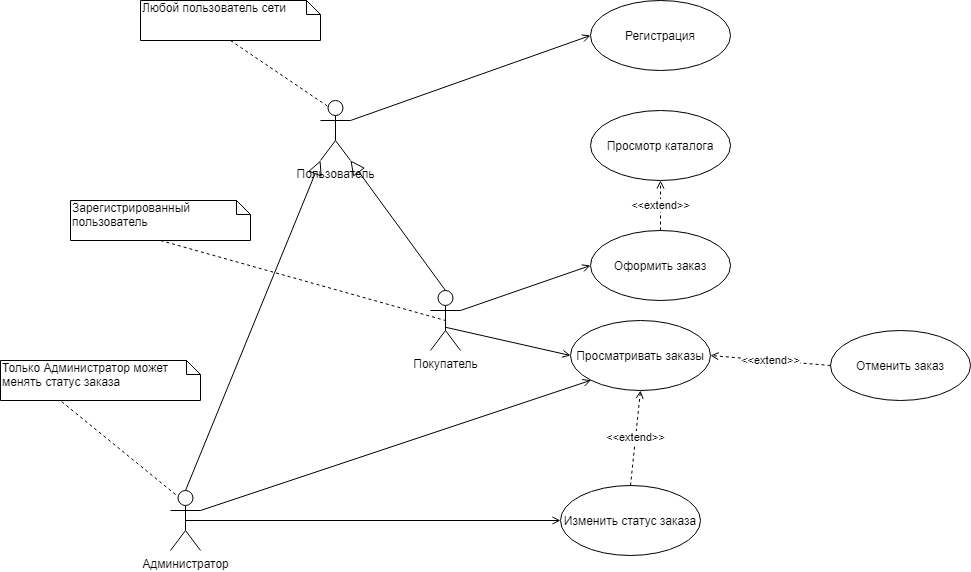

The diagram above was exported from draw.io. Its source (the exported page's mxGraphModel, read from the mxfile embedded in the PNG):
<mxGraphModel dx="1000" dy="1131" grid="1" gridSize="10" guides="1" tooltips="1" connect="1" arrows="1" fold="1" page="1" pageScale="1" pageWidth="827" pageHeight="1169" math="0" shadow="0">
  <root>
    <mxCell id="0" />
    <mxCell id="1" parent="0" />
    <mxCell id="PWqwo7NNNlTT2nHvl_kv-43" style="edgeStyle=none;rounded=0;orthogonalLoop=1;jettySize=auto;html=1;exitX=0.5;exitY=1;exitDx=0;exitDy=0;exitPerimeter=0;entryX=0.25;entryY=0.1;entryDx=0;entryDy=0;entryPerimeter=0;dashed=1;endArrow=none;endFill=0;" edge="1" parent="1" source="PWqwo7NNNlTT2nHvl_kv-21" target="PWqwo7NNNlTT2nHvl_kv-22">
      <mxGeometry relative="1" as="geometry" />
    </mxCell>
    <mxCell id="PWqwo7NNNlTT2nHvl_kv-21" value="Любой пользователь сети" style="shape=note;whiteSpace=wrap;html=1;size=14;verticalAlign=top;align=left;spacingTop=-6;" vertex="1" parent="1">
      <mxGeometry x="200" y="110" width="180" height="40" as="geometry" />
    </mxCell>
    <mxCell id="PWqwo7NNNlTT2nHvl_kv-52" style="edgeStyle=none;rounded=0;orthogonalLoop=1;jettySize=auto;html=1;exitX=1;exitY=0.3333333333333333;exitDx=0;exitDy=0;exitPerimeter=0;entryX=0;entryY=0.5;entryDx=0;entryDy=0;endArrow=open;endFill=0;" edge="1" parent="1" source="PWqwo7NNNlTT2nHvl_kv-22" target="PWqwo7NNNlTT2nHvl_kv-27">
      <mxGeometry relative="1" as="geometry" />
    </mxCell>
    <mxCell id="PWqwo7NNNlTT2nHvl_kv-22" value="Пользователь" style="shape=umlActor;verticalLabelPosition=bottom;verticalAlign=top;html=1;" vertex="1" parent="1">
      <mxGeometry x="380" y="210" width="30" height="60" as="geometry" />
    </mxCell>
    <mxCell id="PWqwo7NNNlTT2nHvl_kv-23" value="Зарегистрированный пользователь" style="shape=note;whiteSpace=wrap;html=1;size=14;verticalAlign=top;align=left;spacingTop=-6;" vertex="1" parent="1">
      <mxGeometry x="130" y="310" width="180" height="40" as="geometry" />
    </mxCell>
    <mxCell id="PWqwo7NNNlTT2nHvl_kv-40" style="rounded=0;orthogonalLoop=1;jettySize=auto;html=1;exitX=0.306;exitY=1.029;exitDx=0;exitDy=0;exitPerimeter=0;endArrow=none;endFill=0;dashed=1;entryX=0.25;entryY=0.1;entryDx=0;entryDy=0;entryPerimeter=0;" edge="1" parent="1" source="PWqwo7NNNlTT2nHvl_kv-24" target="PWqwo7NNNlTT2nHvl_kv-25">
      <mxGeometry relative="1" as="geometry">
        <mxPoint x="210" y="370" as="targetPoint" />
      </mxGeometry>
    </mxCell>
    <mxCell id="PWqwo7NNNlTT2nHvl_kv-24" value="Только Администратор может менять статус заказа" style="shape=note;whiteSpace=wrap;html=1;size=14;verticalAlign=top;align=left;spacingTop=-6;" vertex="1" parent="1">
      <mxGeometry x="60" y="470" width="200" height="40" as="geometry" />
    </mxCell>
    <mxCell id="PWqwo7NNNlTT2nHvl_kv-48" style="edgeStyle=none;rounded=0;orthogonalLoop=1;jettySize=auto;html=1;exitX=1;exitY=0.3333333333333333;exitDx=0;exitDy=0;exitPerimeter=0;entryX=0;entryY=1;entryDx=0;entryDy=0;endArrow=open;endFill=0;" edge="1" parent="1" source="PWqwo7NNNlTT2nHvl_kv-25" target="PWqwo7NNNlTT2nHvl_kv-46">
      <mxGeometry relative="1" as="geometry" />
    </mxCell>
    <mxCell id="PWqwo7NNNlTT2nHvl_kv-53" style="edgeStyle=none;rounded=0;orthogonalLoop=1;jettySize=auto;html=1;exitX=0.5;exitY=0.5;exitDx=0;exitDy=0;exitPerimeter=0;entryX=0;entryY=0.5;entryDx=0;entryDy=0;endArrow=open;endFill=0;" edge="1" parent="1" source="PWqwo7NNNlTT2nHvl_kv-25" target="PWqwo7NNNlTT2nHvl_kv-30">
      <mxGeometry relative="1" as="geometry" />
    </mxCell>
    <mxCell id="PWqwo7NNNlTT2nHvl_kv-25" value="Администратор" style="shape=umlActor;verticalLabelPosition=bottom;verticalAlign=top;html=1;" vertex="1" parent="1">
      <mxGeometry x="230" y="600" width="30" height="60" as="geometry" />
    </mxCell>
    <mxCell id="PWqwo7NNNlTT2nHvl_kv-44" style="edgeStyle=none;rounded=0;orthogonalLoop=1;jettySize=auto;html=1;exitX=1;exitY=0.3333333333333333;exitDx=0;exitDy=0;exitPerimeter=0;entryX=0;entryY=0.5;entryDx=0;entryDy=0;endArrow=open;endFill=0;" edge="1" parent="1" source="PWqwo7NNNlTT2nHvl_kv-26" target="PWqwo7NNNlTT2nHvl_kv-29">
      <mxGeometry relative="1" as="geometry" />
    </mxCell>
    <mxCell id="PWqwo7NNNlTT2nHvl_kv-47" style="edgeStyle=none;rounded=0;orthogonalLoop=1;jettySize=auto;html=1;exitX=0.503;exitY=0.613;exitDx=0;exitDy=0;exitPerimeter=0;entryX=0;entryY=0.5;entryDx=0;entryDy=0;endArrow=open;endFill=0;" edge="1" parent="1" source="PWqwo7NNNlTT2nHvl_kv-26" target="PWqwo7NNNlTT2nHvl_kv-46">
      <mxGeometry relative="1" as="geometry" />
    </mxCell>
    <mxCell id="PWqwo7NNNlTT2nHvl_kv-26" value="Покупатель" style="shape=umlActor;verticalLabelPosition=bottom;verticalAlign=top;html=1;" vertex="1" parent="1">
      <mxGeometry x="490" y="400" width="30" height="60" as="geometry" />
    </mxCell>
    <mxCell id="PWqwo7NNNlTT2nHvl_kv-27" value="Регистрация" style="ellipse;whiteSpace=wrap;html=1;" vertex="1" parent="1">
      <mxGeometry x="650" y="110" width="140" height="70" as="geometry" />
    </mxCell>
    <mxCell id="PWqwo7NNNlTT2nHvl_kv-28" value="Просмотр каталога" style="ellipse;whiteSpace=wrap;html=1;" vertex="1" parent="1">
      <mxGeometry x="650" y="220" width="140" height="70" as="geometry" />
    </mxCell>
    <mxCell id="PWqwo7NNNlTT2nHvl_kv-51" value="&amp;lt;&amp;lt;extend&amp;gt;&amp;gt;" style="edgeStyle=none;rounded=0;orthogonalLoop=1;jettySize=auto;html=1;exitX=0.5;exitY=0;exitDx=0;exitDy=0;entryX=0.5;entryY=1;entryDx=0;entryDy=0;dashed=1;endArrow=open;endFill=0;" edge="1" parent="1" source="PWqwo7NNNlTT2nHvl_kv-29" target="PWqwo7NNNlTT2nHvl_kv-28">
      <mxGeometry relative="1" as="geometry" />
    </mxCell>
    <mxCell id="PWqwo7NNNlTT2nHvl_kv-29" value="Оформить заказ" style="ellipse;whiteSpace=wrap;html=1;" vertex="1" parent="1">
      <mxGeometry x="650" y="340" width="140" height="70" as="geometry" />
    </mxCell>
    <mxCell id="PWqwo7NNNlTT2nHvl_kv-49" value="&amp;lt;&amp;lt;extend&amp;gt;&amp;gt;" style="edgeStyle=none;rounded=0;orthogonalLoop=1;jettySize=auto;html=1;exitX=0.5;exitY=0;exitDx=0;exitDy=0;entryX=0.5;entryY=1;entryDx=0;entryDy=0;endArrow=open;endFill=0;dashed=1;" edge="1" parent="1" source="PWqwo7NNNlTT2nHvl_kv-30" target="PWqwo7NNNlTT2nHvl_kv-46">
      <mxGeometry relative="1" as="geometry" />
    </mxCell>
    <mxCell id="PWqwo7NNNlTT2nHvl_kv-30" value="Изменить статус заказа" style="ellipse;whiteSpace=wrap;html=1;" vertex="1" parent="1">
      <mxGeometry x="620" y="595" width="140" height="70" as="geometry" />
    </mxCell>
    <mxCell id="PWqwo7NNNlTT2nHvl_kv-50" value="&amp;lt;&amp;lt;extend&amp;gt;&amp;gt;" style="edgeStyle=none;rounded=0;orthogonalLoop=1;jettySize=auto;html=1;exitX=0;exitY=0.5;exitDx=0;exitDy=0;entryX=1;entryY=0.5;entryDx=0;entryDy=0;dashed=1;endArrow=open;endFill=0;" edge="1" parent="1" source="PWqwo7NNNlTT2nHvl_kv-31" target="PWqwo7NNNlTT2nHvl_kv-46">
      <mxGeometry relative="1" as="geometry" />
    </mxCell>
    <mxCell id="PWqwo7NNNlTT2nHvl_kv-31" value="Отменить заказ" style="ellipse;whiteSpace=wrap;html=1;" vertex="1" parent="1">
      <mxGeometry x="890" y="440" width="140" height="70" as="geometry" />
    </mxCell>
    <mxCell id="PWqwo7NNNlTT2nHvl_kv-37" value="" style="endArrow=none;dashed=1;endFill=0;endSize=12;html=1;exitX=0.5;exitY=1;exitDx=0;exitDy=0;exitPerimeter=0;entryX=0.5;entryY=0.5;entryDx=0;entryDy=0;entryPerimeter=0;" edge="1" parent="1" source="PWqwo7NNNlTT2nHvl_kv-23" target="PWqwo7NNNlTT2nHvl_kv-26">
      <mxGeometry width="160" relative="1" as="geometry">
        <mxPoint x="380" y="560" as="sourcePoint" />
        <mxPoint x="540" y="560" as="targetPoint" />
      </mxGeometry>
    </mxCell>
    <mxCell id="PWqwo7NNNlTT2nHvl_kv-38" value="" style="endArrow=block;endFill=0;endSize=12;html=1;entryX=1;entryY=1;entryDx=0;entryDy=0;entryPerimeter=0;exitX=0.5;exitY=0;exitDx=0;exitDy=0;exitPerimeter=0;" edge="1" parent="1" source="PWqwo7NNNlTT2nHvl_kv-26" target="PWqwo7NNNlTT2nHvl_kv-22">
      <mxGeometry width="160" relative="1" as="geometry">
        <mxPoint x="330" y="560" as="sourcePoint" />
        <mxPoint x="490" y="560" as="targetPoint" />
      </mxGeometry>
    </mxCell>
    <mxCell id="PWqwo7NNNlTT2nHvl_kv-39" value="" style="endArrow=block;endFill=0;endSize=12;html=1;entryX=0;entryY=1;entryDx=0;entryDy=0;entryPerimeter=0;exitX=0.5;exitY=0;exitDx=0;exitDy=0;exitPerimeter=0;" edge="1" parent="1" source="PWqwo7NNNlTT2nHvl_kv-25" target="PWqwo7NNNlTT2nHvl_kv-22">
      <mxGeometry width="160" relative="1" as="geometry">
        <mxPoint x="490" y="470" as="sourcePoint" />
        <mxPoint x="395" y="310" as="targetPoint" />
      </mxGeometry>
    </mxCell>
    <mxCell id="PWqwo7NNNlTT2nHvl_kv-46" value="Просматривать заказы" style="ellipse;whiteSpace=wrap;html=1;" vertex="1" parent="1">
      <mxGeometry x="630" y="430" width="140" height="70" as="geometry" />
    </mxCell>
  </root>
</mxGraphModel>